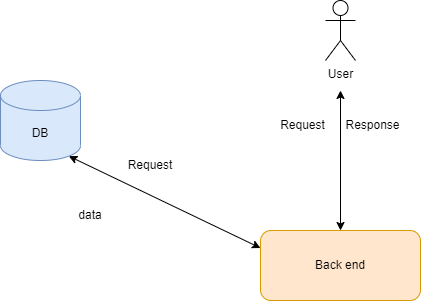

The diagram above was exported from draw.io. Its source (the exported page's mxGraphModel, read from the mxfile embedded in the PNG):
<mxGraphModel dx="1038" dy="579" grid="1" gridSize="10" guides="1" tooltips="1" connect="1" arrows="1" fold="1" page="1" pageScale="1" pageWidth="850" pageHeight="1100" math="0" shadow="0">
  <root>
    <mxCell id="0" />
    <mxCell id="1" parent="0" />
    <mxCell id="diKLAxnQzixDIf8SSeH7-1" value="Back end" style="rounded=1;whiteSpace=wrap;html=1;fillColor=#ffe6cc;strokeColor=#d79b00;" vertex="1" parent="1">
      <mxGeometry x="280" y="310" width="160" height="70" as="geometry" />
    </mxCell>
    <mxCell id="diKLAxnQzixDIf8SSeH7-3" value="DB" style="shape=cylinder3;whiteSpace=wrap;html=1;boundedLbl=1;backgroundOutline=1;size=15;fillColor=#dae8fc;strokeColor=#6c8ebf;" vertex="1" parent="1">
      <mxGeometry x="20" y="160" width="80" height="80" as="geometry" />
    </mxCell>
    <mxCell id="diKLAxnQzixDIf8SSeH7-7" value="" style="endArrow=classic;startArrow=classic;html=1;rounded=0;exitX=0;exitY=0.25;exitDx=0;exitDy=0;entryX=0.855;entryY=1;entryDx=0;entryDy=-4.35;entryPerimeter=0;" edge="1" parent="1" source="diKLAxnQzixDIf8SSeH7-1" target="diKLAxnQzixDIf8SSeH7-3">
      <mxGeometry width="50" height="50" relative="1" as="geometry">
        <mxPoint x="400" y="320" as="sourcePoint" />
        <mxPoint x="450" y="270" as="targetPoint" />
      </mxGeometry>
    </mxCell>
    <mxCell id="diKLAxnQzixDIf8SSeH7-8" value="Request" style="text;html=1;strokeColor=none;fillColor=none;align=center;verticalAlign=middle;whiteSpace=wrap;rounded=0;" vertex="1" parent="1">
      <mxGeometry x="130" y="230" width="80" height="30" as="geometry" />
    </mxCell>
    <mxCell id="diKLAxnQzixDIf8SSeH7-9" value="data" style="text;html=1;strokeColor=none;fillColor=none;align=center;verticalAlign=middle;whiteSpace=wrap;rounded=0;" vertex="1" parent="1">
      <mxGeometry x="60" y="280" width="100" height="30" as="geometry" />
    </mxCell>
    <mxCell id="diKLAxnQzixDIf8SSeH7-10" value="User" style="shape=umlActor;verticalLabelPosition=bottom;verticalAlign=top;html=1;outlineConnect=0;" vertex="1" parent="1">
      <mxGeometry x="345" y="80" width="30" height="60" as="geometry" />
    </mxCell>
    <mxCell id="diKLAxnQzixDIf8SSeH7-13" value="" style="endArrow=classic;startArrow=classic;html=1;rounded=0;exitX=0.5;exitY=0;exitDx=0;exitDy=0;" edge="1" parent="1" source="diKLAxnQzixDIf8SSeH7-1">
      <mxGeometry width="50" height="50" relative="1" as="geometry">
        <mxPoint x="400" y="320" as="sourcePoint" />
        <mxPoint x="360" y="170" as="targetPoint" />
      </mxGeometry>
    </mxCell>
    <mxCell id="diKLAxnQzixDIf8SSeH7-14" value="Response" style="text;html=1;strokeColor=none;fillColor=none;align=center;verticalAlign=middle;whiteSpace=wrap;rounded=0;" vertex="1" parent="1">
      <mxGeometry x="345" y="190" width="95" height="30" as="geometry" />
    </mxCell>
    <mxCell id="diKLAxnQzixDIf8SSeH7-15" value="Request" style="text;html=1;strokeColor=none;fillColor=none;align=center;verticalAlign=middle;whiteSpace=wrap;rounded=0;" vertex="1" parent="1">
      <mxGeometry x="280" y="190" width="85" height="30" as="geometry" />
    </mxCell>
  </root>
</mxGraphModel>